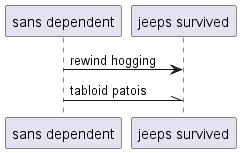

The diagram above was rendered by PlantUML. Its source (embedded in the PNG):
@startuml
participant "sans dependent" as 0
participant "jeeps survived" as 1
0 -> 1: rewind hogging
0 -\\ 1: tabloid patois
@enduml